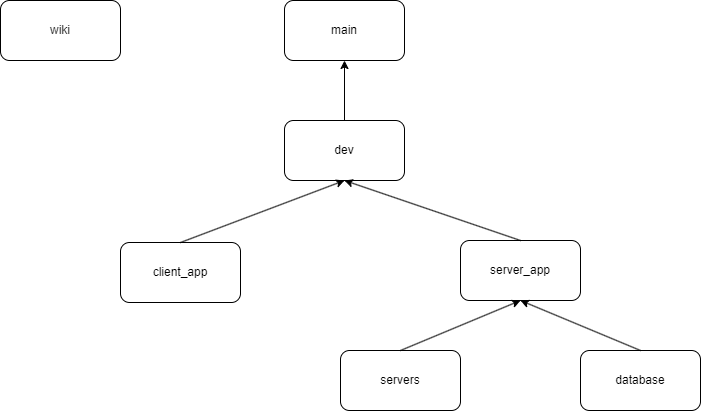

The diagram above was exported from draw.io. Its source (the exported page's mxGraphModel, read from the mxfile embedded in the PNG):
<mxGraphModel dx="1583" dy="801" grid="1" gridSize="10" guides="1" tooltips="1" connect="1" arrows="1" fold="1" page="1" pageScale="1" pageWidth="827" pageHeight="583" math="0" shadow="0">
  <root>
    <mxCell id="0" />
    <mxCell id="1" parent="0" />
    <mxCell id="MIUPs5KHswu0AFcssVvP-1" value="main" style="rounded=1;whiteSpace=wrap;html=1;" vertex="1" parent="1">
      <mxGeometry x="354" y="50" width="120" height="60" as="geometry" />
    </mxCell>
    <mxCell id="MIUPs5KHswu0AFcssVvP-2" value="dev" style="rounded=1;whiteSpace=wrap;html=1;" vertex="1" parent="1">
      <mxGeometry x="354" y="170" width="120" height="60" as="geometry" />
    </mxCell>
    <mxCell id="MIUPs5KHswu0AFcssVvP-3" value="client_app" style="rounded=1;whiteSpace=wrap;html=1;" vertex="1" parent="1">
      <mxGeometry x="190" y="292" width="120" height="60" as="geometry" />
    </mxCell>
    <mxCell id="MIUPs5KHswu0AFcssVvP-4" value="server_app" style="rounded=1;whiteSpace=wrap;html=1;" vertex="1" parent="1">
      <mxGeometry x="530" y="290" width="120" height="60" as="geometry" />
    </mxCell>
    <mxCell id="MIUPs5KHswu0AFcssVvP-5" value="wiki" style="rounded=1;whiteSpace=wrap;html=1;" vertex="1" parent="1">
      <mxGeometry x="70" y="50" width="120" height="60" as="geometry" />
    </mxCell>
    <mxCell id="MIUPs5KHswu0AFcssVvP-6" value="" style="endArrow=classic;html=1;rounded=0;exitX=0.5;exitY=0;exitDx=0;exitDy=0;entryX=0.5;entryY=1;entryDx=0;entryDy=0;" edge="1" parent="1" source="MIUPs5KHswu0AFcssVvP-2" target="MIUPs5KHswu0AFcssVvP-1">
      <mxGeometry width="50" height="50" relative="1" as="geometry">
        <mxPoint x="390" y="300" as="sourcePoint" />
        <mxPoint x="440" y="250" as="targetPoint" />
      </mxGeometry>
    </mxCell>
    <mxCell id="MIUPs5KHswu0AFcssVvP-7" value="servers" style="rounded=1;whiteSpace=wrap;html=1;" vertex="1" parent="1">
      <mxGeometry x="410" y="400" width="120" height="60" as="geometry" />
    </mxCell>
    <mxCell id="MIUPs5KHswu0AFcssVvP-8" value="database" style="rounded=1;whiteSpace=wrap;html=1;" vertex="1" parent="1">
      <mxGeometry x="650" y="400" width="120" height="60" as="geometry" />
    </mxCell>
    <mxCell id="MIUPs5KHswu0AFcssVvP-9" value="" style="endArrow=classic;html=1;rounded=0;exitX=0.5;exitY=0;exitDx=0;exitDy=0;entryX=0.5;entryY=1;entryDx=0;entryDy=0;" edge="1" parent="1" source="MIUPs5KHswu0AFcssVvP-3" target="MIUPs5KHswu0AFcssVvP-2">
      <mxGeometry width="50" height="50" relative="1" as="geometry">
        <mxPoint x="390" y="300" as="sourcePoint" />
        <mxPoint x="440" y="250" as="targetPoint" />
      </mxGeometry>
    </mxCell>
    <mxCell id="MIUPs5KHswu0AFcssVvP-10" value="" style="endArrow=classic;html=1;rounded=0;entryX=0.5;entryY=1;entryDx=0;entryDy=0;exitX=0.5;exitY=0;exitDx=0;exitDy=0;" edge="1" parent="1" source="MIUPs5KHswu0AFcssVvP-4" target="MIUPs5KHswu0AFcssVvP-2">
      <mxGeometry width="50" height="50" relative="1" as="geometry">
        <mxPoint x="390" y="300" as="sourcePoint" />
        <mxPoint x="440" y="250" as="targetPoint" />
      </mxGeometry>
    </mxCell>
    <mxCell id="MIUPs5KHswu0AFcssVvP-11" value="" style="endArrow=classic;html=1;rounded=0;exitX=0.5;exitY=0;exitDx=0;exitDy=0;entryX=0.5;entryY=1;entryDx=0;entryDy=0;" edge="1" parent="1" source="MIUPs5KHswu0AFcssVvP-7" target="MIUPs5KHswu0AFcssVvP-4">
      <mxGeometry width="50" height="50" relative="1" as="geometry">
        <mxPoint x="390" y="300" as="sourcePoint" />
        <mxPoint x="440" y="250" as="targetPoint" />
      </mxGeometry>
    </mxCell>
    <mxCell id="MIUPs5KHswu0AFcssVvP-12" value="" style="endArrow=classic;html=1;rounded=0;exitX=0.5;exitY=0;exitDx=0;exitDy=0;entryX=0.5;entryY=1;entryDx=0;entryDy=0;" edge="1" parent="1" source="MIUPs5KHswu0AFcssVvP-8" target="MIUPs5KHswu0AFcssVvP-4">
      <mxGeometry width="50" height="50" relative="1" as="geometry">
        <mxPoint x="390" y="300" as="sourcePoint" />
        <mxPoint x="440" y="250" as="targetPoint" />
      </mxGeometry>
    </mxCell>
  </root>
</mxGraphModel>